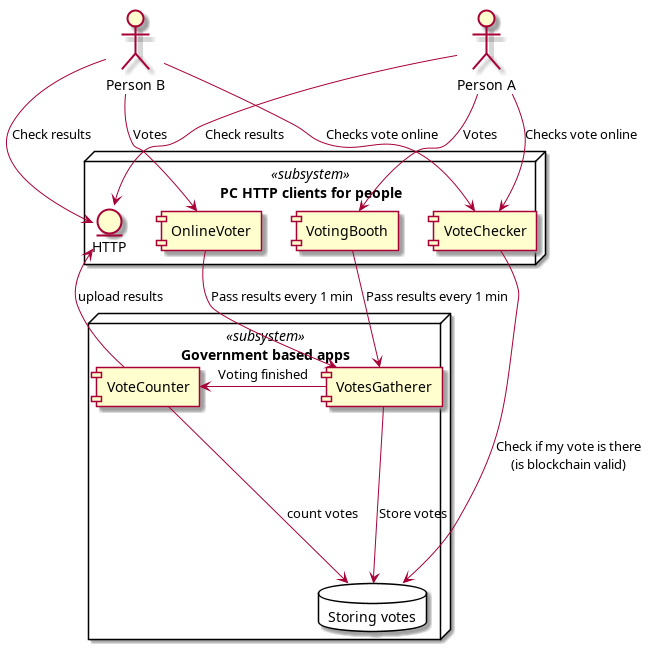

The diagram above was rendered by PlantUML. Its source (embedded in the PNG):
@startuml

actor "Person A" as person_A
actor "Person B" as person_B

node "PC HTTP clients for people" <<subsystem>> {
  component [VotingBooth] as VotingBooth
  component [OnlineVoter] as OnlineVoter
  component [VoteChecker] as VoteChecker
  entity HTTP
}

node "Government based apps"  <<subsystem>> {
  component [VoteCounter] as VoteCounter
  component [VotesGatherer] as VotesGatherer
  database  "Storing votes" as db {
  }
}




person_A --> VotingBooth : "Votes"
person_B --> OnlineVoter : "Votes"

person_A --> VoteChecker : "Checks vote online"
person_B --> VoteChecker : "Checks vote online"

VotingBooth --> VotesGatherer : "Pass results every 1 min"
OnlineVoter --> VotesGatherer : "Pass results every 1 min"

VotesGatherer -> VoteCounter : "Voting finished"

VotesGatherer --> db : "Store votes"

VoteChecker --> db : "Check if my vote is there\n(is blockchain valid)"

VoteCounter --> db : "count votes"


VoteCounter --> HTTP : "upload results"

person_A -> HTTP : "Check results"
person_B -> HTTP : "Check results"

@enduml